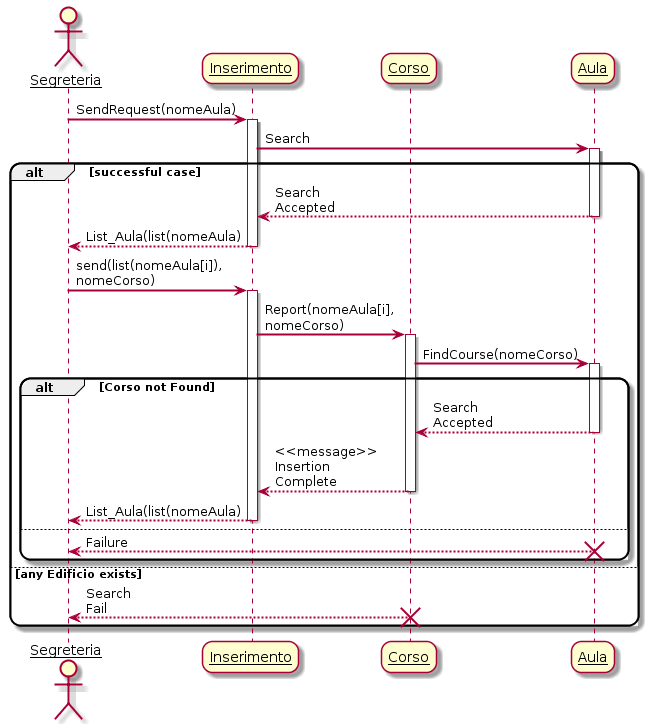

The diagram above was rendered by PlantUML. Its source (embedded in the PNG):
@startuml
skinparam sequenceArrowThickness 2
skinparam roundcorner 20
skinparam maxmessagesize 60
skinparam sequenceParticipant underline

actor Segreteria
participant "Inserimento" as A
participant "Corso" as B
participant "Aula" as C

Segreteria -> A: SendRequest(nomeAula)
activate A

A -> C: Search
activate C


alt successful case

    C --> A: Search Accepted
    deactivate C
    A --> Segreteria: List_Aula(list(nomeAula)
    deactivate A

    Segreteria -> A: send(list(nomeAula[i]), nomeCorso)
    activate A

    A -> B: Report(nomeAula[i], nomeCorso)
    activate B
    
    B -> C: FindCourse(nomeCorso)
    activate C
    
    alt Corso not Found

        C --> B: Search Accepted
        deactivate C
        
        B --> A: <<message>> Insertion Complete
        deactivate B
        
        A --> Segreteria: List_Aula(list(nomeAula)
        deactivate A

    else
        
        C --> Segreteria: Failure
        destroy C
    end

else any Edificio exists

    B --> Segreteria: Search Fail
    destroy B
    
end

@enduml